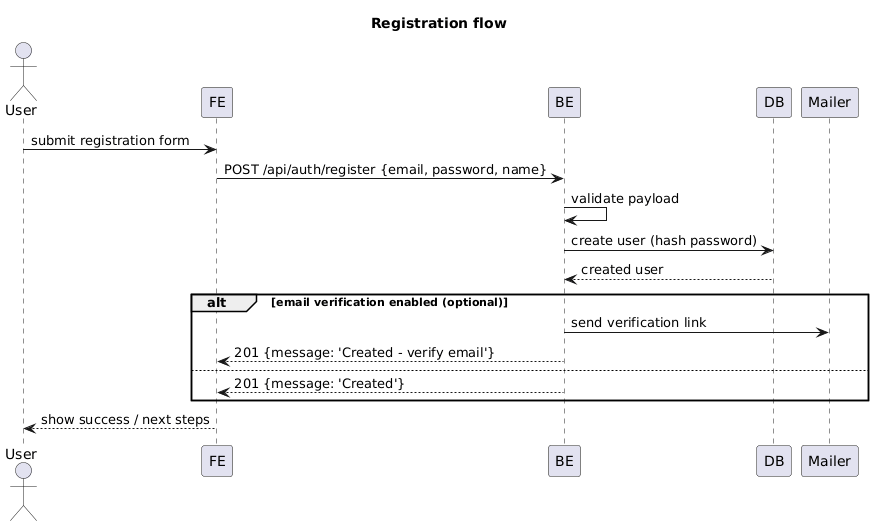

The diagram above was rendered by PlantUML. Its source (embedded in the PNG):
@startuml Register
title Registration flow
actor User
participant FE
participant BE
participant DB
participant Mailer

User -> FE : submit registration form
FE -> BE : POST /api/auth/register {email, password, name}
BE -> BE : validate payload
BE -> DB : create user (hash password)
DB --> BE : created user
alt email verification enabled (optional)
  BE -> Mailer : send verification link
  BE --> FE : 201 {message: 'Created - verify email'}
else
  BE --> FE : 201 {message: 'Created'}
end
FE --> User : show success / next steps
@enduml